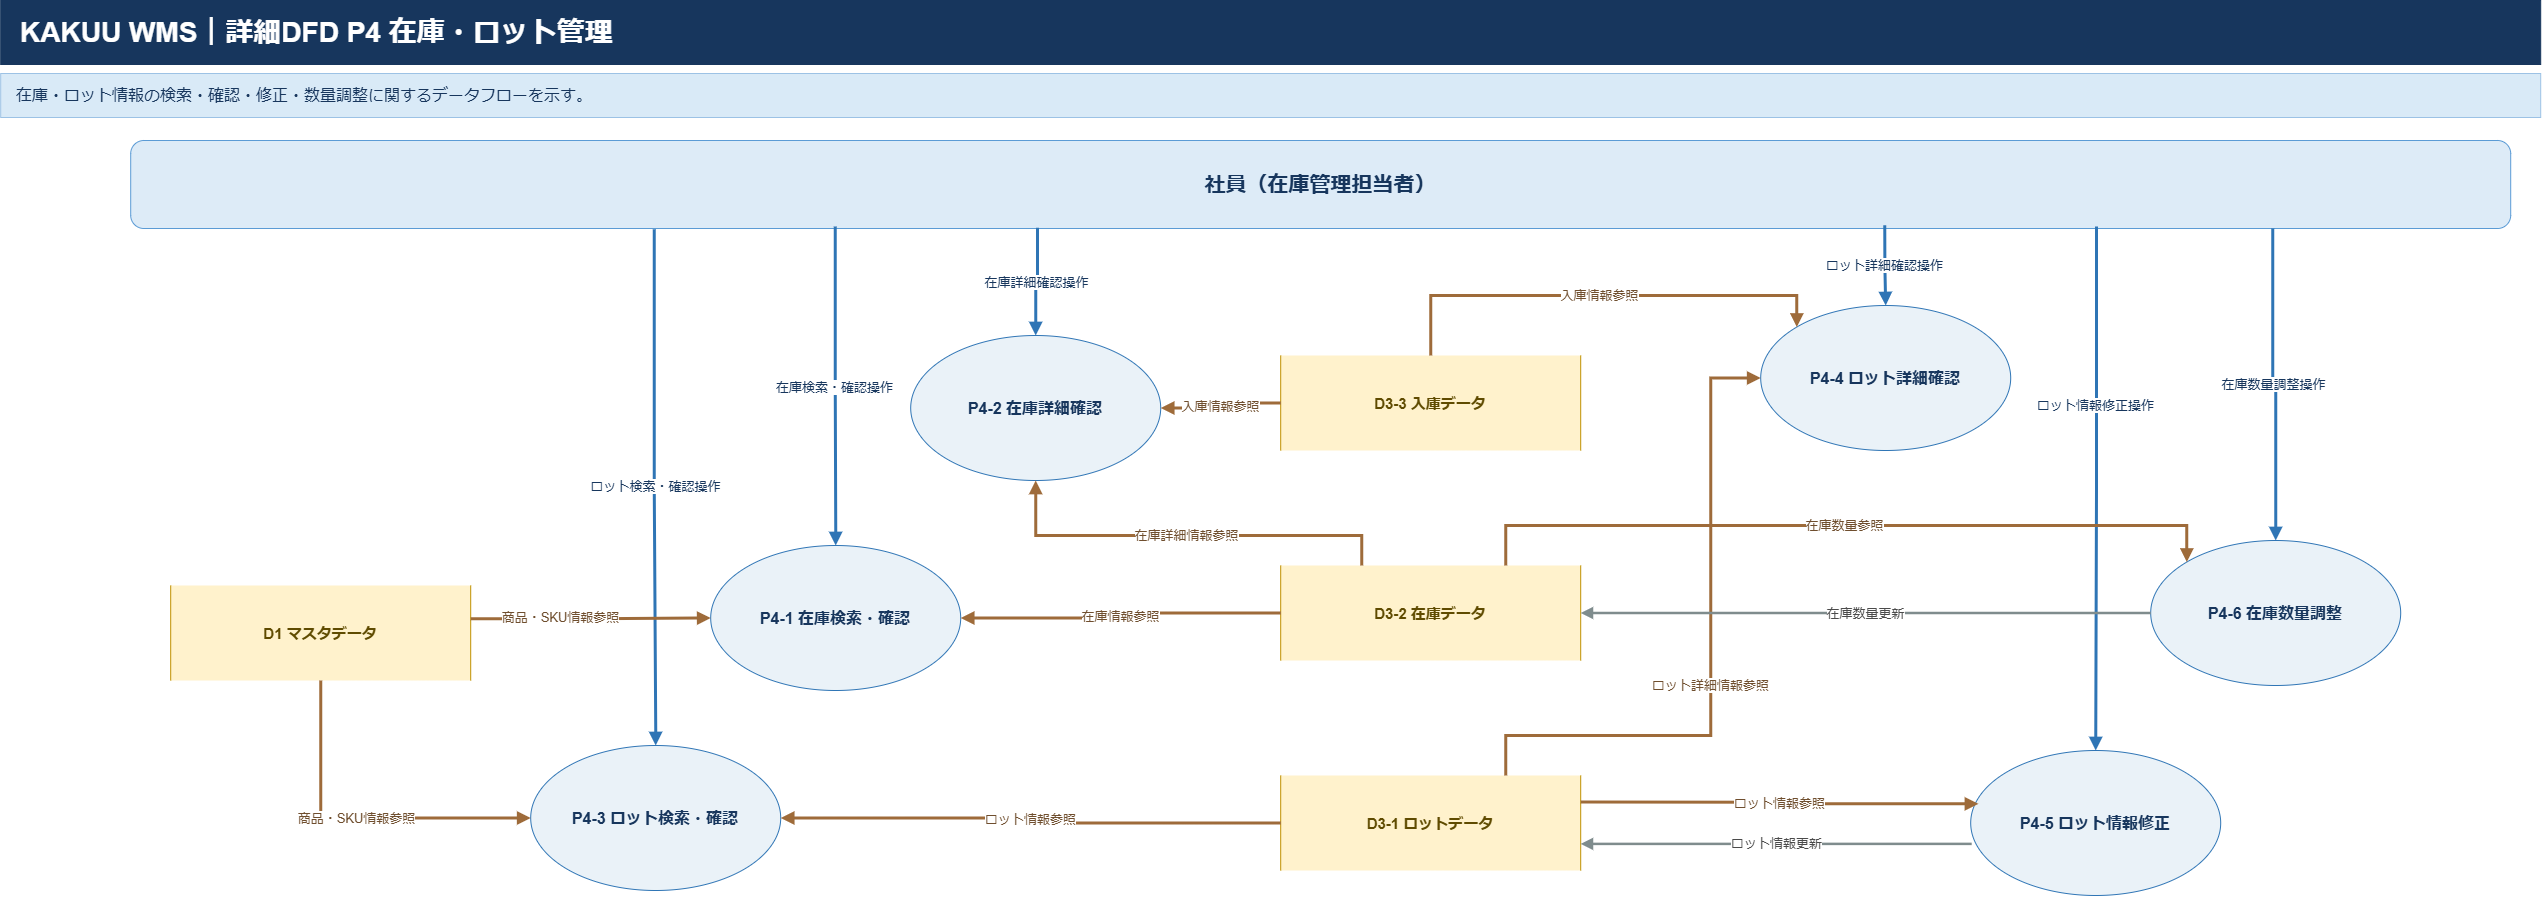

The diagram above was exported from draw.io. Its source (the exported page's mxGraphModel, read from the mxfile embedded in the PNG):
<mxGraphModel dx="1717" dy="950" grid="1" gridSize="10" guides="1" tooltips="1" connect="1" arrows="1" fold="1" page="1" pageScale="1" pageWidth="3620" pageHeight="980" math="0" shadow="0">
  <root>
    <mxCell id="0" />
    <mxCell id="1" parent="0" />
    <mxCell id="title" parent="1" style="rounded=0;whiteSpace=wrap;html=1;fillColor=#17365D;strokeColor=#17365D;fontColor=#FFFFFF;fontStyle=1;fontSize=28;align=left;verticalAlign=middle;spacingLeft=18;" value="KAKUU WMS｜詳細DFD P4 在庫・ロット管理" vertex="1">
      <mxGeometry height="64" width="2540" x="40" y="25" as="geometry" />
    </mxCell>
    <mxCell id="subtitle" parent="1" style="rounded=0;whiteSpace=wrap;html=1;fillColor=#D9EAF7;strokeColor=#9CC2E5;fontColor=#17365D;fontSize=16;align=left;verticalAlign=middle;spacingLeft=14;" value="在庫・ロット情報の検索・確認・修正・数量調整に関するデータフローを示す。" vertex="1">
      <mxGeometry height="44" width="2540" x="40" y="98" as="geometry" />
    </mxCell>
    <mxCell id="employee" parent="1" style="rounded=1;whiteSpace=wrap;html=1;fillColor=#DDEBF7;strokeColor=#5B9BD5;fontColor=#17365D;fontStyle=1;fontSize=21;align=center;verticalAlign=middle;" value="社員（在庫管理担当者）" vertex="1">
      <mxGeometry height="88" width="2380" x="170" y="165" as="geometry" />
    </mxCell>
    <mxCell id="p41" parent="1" style="ellipse;whiteSpace=wrap;html=1;fillColor=#EAF2F8;strokeColor=#2F75B5;fontColor=#17365D;fontStyle=1;fontSize=16;align=center;verticalAlign=middle;" value="P4-1 在庫検索・確認" vertex="1">
      <mxGeometry height="145" width="250" x="750" y="570" as="geometry" />
    </mxCell>
    <mxCell id="p42" parent="1" style="ellipse;whiteSpace=wrap;html=1;fillColor=#EAF2F8;strokeColor=#2F75B5;fontColor=#17365D;fontStyle=1;fontSize=16;align=center;verticalAlign=middle;" value="P4-2 在庫詳細確認" vertex="1">
      <mxGeometry height="145" width="250" x="950" y="360" as="geometry" />
    </mxCell>
    <mxCell id="p43" parent="1" style="ellipse;whiteSpace=wrap;html=1;fillColor=#EAF2F8;strokeColor=#2F75B5;fontColor=#17365D;fontStyle=1;fontSize=16;align=center;verticalAlign=middle;" value="P4-3 ロット検索・確認" vertex="1">
      <mxGeometry height="145" width="250" x="570" y="770" as="geometry" />
    </mxCell>
    <mxCell id="p44" parent="1" style="ellipse;whiteSpace=wrap;html=1;fillColor=#EAF2F8;strokeColor=#2F75B5;fontColor=#17365D;fontStyle=1;fontSize=16;align=center;verticalAlign=middle;" value="P4-4 ロット詳細確認" vertex="1">
      <mxGeometry height="145" width="250" x="1800" y="330" as="geometry" />
    </mxCell>
    <mxCell id="p45" parent="1" style="ellipse;whiteSpace=wrap;html=1;fillColor=#EAF2F8;strokeColor=#2F75B5;fontColor=#17365D;fontStyle=1;fontSize=16;align=center;verticalAlign=middle;" value="P4-5 ロット情報修正" vertex="1">
      <mxGeometry height="145" width="250" x="2010" y="775" as="geometry" />
    </mxCell>
    <mxCell id="p46" parent="1" style="ellipse;whiteSpace=wrap;html=1;fillColor=#EAF2F8;strokeColor=#2F75B5;fontColor=#17365D;fontStyle=1;fontSize=16;align=center;verticalAlign=middle;" value="P4-6 在庫数量調整" vertex="1">
      <mxGeometry height="145" width="250" x="2190" y="565" as="geometry" />
    </mxCell>
    <mxCell id="d1" parent="1" style="shape=partialRectangle;whiteSpace=wrap;html=1;top=0;bottom=0;left=1;right=1;fillColor=#FFF2CC;strokeColor=#BF9000;fontColor=#5F4B00;fontStyle=1;fontSize=15;align=center;verticalAlign=middle;" value="D1 マスタデータ" vertex="1">
      <mxGeometry height="95" width="300" x="210" y="610" as="geometry" />
    </mxCell>
    <mxCell id="d31" parent="1" style="shape=partialRectangle;whiteSpace=wrap;html=1;top=0;bottom=0;left=1;right=1;fillColor=#FFF2CC;strokeColor=#BF9000;fontColor=#5F4B00;fontStyle=1;fontSize=15;align=center;verticalAlign=middle;" value="D3-1 ロットデータ" vertex="1">
      <mxGeometry height="95" width="300" x="1320" y="800" as="geometry" />
    </mxCell>
    <mxCell id="d32" parent="1" style="shape=partialRectangle;whiteSpace=wrap;html=1;top=0;bottom=0;left=1;right=1;fillColor=#FFF2CC;strokeColor=#BF9000;fontColor=#5F4B00;fontStyle=1;fontSize=15;align=center;verticalAlign=middle;" value="D3-2 在庫データ" vertex="1">
      <mxGeometry height="95" width="300" x="1320" y="590" as="geometry" />
    </mxCell>
    <mxCell id="d33" parent="1" style="shape=partialRectangle;whiteSpace=wrap;html=1;top=0;bottom=0;left=1;right=1;fillColor=#FFF2CC;strokeColor=#BF9000;fontColor=#5F4B00;fontStyle=1;fontSize=15;align=center;verticalAlign=middle;" value="D3-3 入庫データ" vertex="1">
      <mxGeometry height="95" width="300" x="1320" y="380" as="geometry" />
    </mxCell>
    <mxCell id="e_emp_p41" edge="1" parent="1" source="employee" style="edgeStyle=orthogonalEdgeStyle;rounded=0;orthogonalLoop=1;jettySize=auto;html=1;endArrow=block;endFill=1;strokeWidth=3;strokeColor=#2F75B5;fontSize=13;fontColor=#17365D;labelBackgroundColor=#FFFFFF;exitX=0.296;exitY=0.977;entryX=0.5;entryY=0;exitDx=0;exitDy=0;exitPerimeter=0;" target="p41" value="在庫検索・確認操作">
      <mxGeometry relative="1" as="geometry" />
    </mxCell>
    <mxCell id="e_emp_p42" edge="1" parent="1" source="employee" style="edgeStyle=orthogonalEdgeStyle;rounded=0;orthogonalLoop=1;jettySize=auto;html=1;endArrow=block;endFill=1;strokeWidth=3;strokeColor=#2F75B5;fontSize=13;fontColor=#17365D;labelBackgroundColor=#FFFFFF;exitX=0.381;exitY=0.992;entryX=0.5;entryY=0;exitDx=0;exitDy=0;exitPerimeter=0;" target="p42" value="在庫詳細確認操作">
      <mxGeometry relative="1" as="geometry" />
    </mxCell>
    <mxCell id="e_emp_p43" edge="1" parent="1" source="employee" style="edgeStyle=orthogonalEdgeStyle;rounded=0;orthogonalLoop=1;jettySize=auto;html=1;endArrow=block;endFill=1;strokeWidth=3;strokeColor=#2F75B5;fontSize=13;fontColor=#17365D;labelBackgroundColor=#FFFFFF;entryX=0.5;entryY=0;entryDx=0;entryDy=0;exitX=0.22;exitY=1.008;exitDx=0;exitDy=0;exitPerimeter=0;" target="p43" value="ロット検索・確認操作">
      <mxGeometry relative="1" as="geometry">
        <Array as="points" />
        <mxPoint x="695" y="255" as="sourcePoint" />
      </mxGeometry>
    </mxCell>
    <mxCell id="e_emp_p44" edge="1" parent="1" source="employee" style="edgeStyle=orthogonalEdgeStyle;rounded=0;orthogonalLoop=1;jettySize=auto;html=1;endArrow=block;endFill=1;strokeWidth=3;strokeColor=#2F75B5;fontSize=13;fontColor=#17365D;labelBackgroundColor=#FFFFFF;entryX=0.5;entryY=0;entryDx=0;entryDy=0;exitX=0.737;exitY=0.962;exitDx=0;exitDy=0;exitPerimeter=0;" target="p44" value="ロット詳細確認操作">
      <mxGeometry relative="1" as="geometry">
        <mxPoint x="1930" y="289.83" as="sourcePoint" />
      </mxGeometry>
    </mxCell>
    <mxCell id="e_emp_p45" edge="1" parent="1" source="employee" style="edgeStyle=orthogonalEdgeStyle;rounded=0;orthogonalLoop=1;jettySize=auto;html=1;endArrow=block;endFill=1;strokeWidth=3;strokeColor=#2F75B5;fontSize=13;fontColor=#17365D;labelBackgroundColor=#FFFFFF;exitX=0.826;exitY=0.977;entryX=0.5;entryY=0;entryDx=0;entryDy=0;exitDx=0;exitDy=0;exitPerimeter=0;" target="p45" value="ロット情報修正操作">
      <mxGeometry relative="1" x="-0.3178" y="-1" as="geometry">
        <mxPoint y="1" as="offset" />
        <Array as="points" />
      </mxGeometry>
    </mxCell>
    <mxCell id="e_emp_p46" edge="1" parent="1" source="employee" style="edgeStyle=orthogonalEdgeStyle;rounded=0;orthogonalLoop=1;jettySize=auto;html=1;endArrow=block;endFill=1;strokeWidth=3;strokeColor=#2F75B5;fontSize=13;fontColor=#17365D;labelBackgroundColor=#FFFFFF;exitX=0.9;exitY=1;entryX=0.5;entryY=0;" target="p46" value="在庫数量調整操作">
      <mxGeometry relative="1" as="geometry" />
    </mxCell>
    <mxCell id="e_d1_p41" edge="1" parent="1" source="d1" style="edgeStyle=orthogonalEdgeStyle;rounded=0;orthogonalLoop=1;jettySize=auto;html=1;endArrow=block;endFill=1;strokeWidth=3;strokeColor=#9E6B3A;fontSize=13;fontColor=#6F4E2E;labelBackgroundColor=#FFFFFF;exitX=1;exitY=0.35;entryX=0;entryY=0.5;entryDx=0;entryDy=0;" target="p41" value="商品・SKU情報参照">
      <mxGeometry relative="1" x="-0.2526" y="1" as="geometry">
        <mxPoint as="offset" />
      </mxGeometry>
    </mxCell>
    <mxCell id="e_d1_p43" edge="1" parent="1" source="d1" style="edgeStyle=orthogonalEdgeStyle;rounded=0;orthogonalLoop=1;jettySize=auto;html=1;endArrow=block;endFill=1;strokeWidth=3;strokeColor=#9E6B3A;fontSize=13;fontColor=#6F4E2E;labelBackgroundColor=#FFFFFF;exitX=0.5;exitY=1;entryX=0;entryY=0.5;entryDx=0;entryDy=0;" target="p43" value="商品・SKU情報参照">
      <mxGeometry relative="1" as="geometry">
        <Array as="points">
          <mxPoint x="360" y="842.5" />
        </Array>
      </mxGeometry>
    </mxCell>
    <mxCell id="e_d32_p41" edge="1" parent="1" source="d32" style="edgeStyle=orthogonalEdgeStyle;rounded=0;orthogonalLoop=1;jettySize=auto;html=1;endArrow=block;endFill=1;strokeWidth=3;strokeColor=#9E6B3A;fontSize=13;fontColor=#6F4E2E;labelBackgroundColor=#FFFFFF;exitX=0;exitY=0.5;entryX=1;entryY=0.5;exitDx=0;exitDy=0;entryDx=0;entryDy=0;" target="p41" value="在庫情報参照">
      <mxGeometry relative="1" as="geometry" />
    </mxCell>
    <mxCell id="e_d32_p42" edge="1" parent="1" source="d32" style="edgeStyle=orthogonalEdgeStyle;rounded=0;orthogonalLoop=1;jettySize=auto;html=1;endArrow=block;endFill=1;strokeWidth=3;strokeColor=#9E6B3A;fontSize=13;fontColor=#6F4E2E;labelBackgroundColor=#FFFFFF;exitX=0.27;exitY=0;entryX=0.5;entryY=1;entryDx=0;entryDy=0;" target="p42" value="在庫詳細情報参照">
      <mxGeometry relative="1" as="geometry">
        <Array as="points">
          <mxPoint x="1401" y="560" />
          <mxPoint x="1075" y="560" />
        </Array>
        <mxPoint x="1095" y="520" as="targetPoint" />
      </mxGeometry>
    </mxCell>
    <mxCell id="e_d33_p42" edge="1" parent="1" source="d33" style="edgeStyle=orthogonalEdgeStyle;rounded=0;orthogonalLoop=1;jettySize=auto;html=1;endArrow=block;endFill=1;strokeWidth=3;strokeColor=#9E6B3A;fontSize=13;fontColor=#6F4E2E;labelBackgroundColor=#FFFFFF;exitX=0;exitY=0.5;entryX=1;entryY=0.5;exitDx=0;exitDy=0;entryDx=0;entryDy=0;" target="p42" value="入庫情報参照">
      <mxGeometry relative="1" as="geometry" />
    </mxCell>
    <mxCell id="e_d33_p44" edge="1" parent="1" source="d33" style="edgeStyle=orthogonalEdgeStyle;rounded=0;orthogonalLoop=1;jettySize=auto;html=1;endArrow=block;endFill=1;strokeWidth=3;strokeColor=#9E6B3A;fontSize=13;fontColor=#6F4E2E;labelBackgroundColor=#FFFFFF;exitX=0.5;exitY=0;entryX=0;entryY=0;entryDx=0;entryDy=0;exitDx=0;exitDy=0;" target="p44" value="入庫情報参照">
      <mxGeometry relative="1" as="geometry">
        <Array as="points">
          <mxPoint x="1470" y="320" />
          <mxPoint x="1836.17" y="320" />
        </Array>
      </mxGeometry>
    </mxCell>
    <mxCell id="e_d31_p43" edge="1" parent="1" source="d31" style="edgeStyle=orthogonalEdgeStyle;rounded=0;orthogonalLoop=1;jettySize=auto;html=1;endArrow=block;endFill=1;strokeWidth=3;strokeColor=#9E6B3A;fontSize=13;fontColor=#6F4E2E;labelBackgroundColor=#FFFFFF;exitX=0;exitY=0.5;entryX=1;entryY=0.5;exitDx=0;exitDy=0;entryDx=0;entryDy=0;" target="p43" value="ロット情報参照">
      <mxGeometry relative="1" as="geometry" />
    </mxCell>
    <mxCell id="e_d31_p44" edge="1" parent="1" source="d31" style="edgeStyle=orthogonalEdgeStyle;rounded=0;orthogonalLoop=1;jettySize=auto;html=1;endArrow=block;endFill=1;strokeWidth=3;strokeColor=#9E6B3A;fontSize=13;fontColor=#6F4E2E;labelBackgroundColor=#FFFFFF;exitX=0.75;exitY=0;entryX=0;entryY=0.5;exitDx=0;exitDy=0;entryDx=0;entryDy=0;" target="p44" value="ロット詳細情報参照">
      <mxGeometry relative="1" x="-0.0958" as="geometry">
        <mxPoint as="offset" />
        <Array as="points">
          <mxPoint x="1545" y="760" />
          <mxPoint x="1750" y="760" />
          <mxPoint x="1750" y="402.5" />
        </Array>
      </mxGeometry>
    </mxCell>
    <mxCell id="e_d31_p45" edge="1" parent="1" source="d31" style="edgeStyle=orthogonalEdgeStyle;rounded=0;orthogonalLoop=1;jettySize=auto;html=1;endArrow=block;endFill=1;strokeWidth=3;strokeColor=#9E6B3A;fontSize=13;fontColor=#6F4E2E;labelBackgroundColor=#FFFFFF;exitX=1;exitY=0.28;entryX=0.031;entryY=0.368;entryDx=0;entryDy=0;entryPerimeter=0;" target="p45" value="ロット情報参照">
      <mxGeometry relative="1" as="geometry" />
    </mxCell>
    <mxCell id="e_p45_d31" edge="1" parent="1" source="p45" style="edgeStyle=orthogonalEdgeStyle;rounded=0;orthogonalLoop=1;jettySize=auto;html=1;endArrow=block;endFill=1;strokeWidth=2.5;strokeColor=#7F8C8D;fontSize=13;fontColor=#4A4A4A;labelBackgroundColor=#FFFFFF;exitX=0.004;exitY=0.644;entryX=1;entryY=0.72;exitDx=0;exitDy=0;exitPerimeter=0;" target="d31" value="ロット情報更新">
      <mxGeometry relative="1" as="geometry" />
    </mxCell>
    <mxCell id="e_d32_p46" edge="1" parent="1" source="d32" style="edgeStyle=orthogonalEdgeStyle;rounded=0;orthogonalLoop=1;jettySize=auto;html=1;endArrow=block;endFill=1;strokeWidth=3;strokeColor=#9E6B3A;fontSize=13;fontColor=#6F4E2E;labelBackgroundColor=#FFFFFF;exitX=0.75;exitY=0;entryX=0;entryY=0;exitDx=0;exitDy=0;entryDx=0;entryDy=0;" target="p46" value="在庫数量参照">
      <mxGeometry relative="1" as="geometry">
        <Array as="points">
          <mxPoint x="1545" y="550" />
          <mxPoint x="2226.17" y="550" />
        </Array>
      </mxGeometry>
    </mxCell>
    <mxCell id="e_p46_d32" edge="1" parent="1" source="p46" style="edgeStyle=orthogonalEdgeStyle;rounded=0;orthogonalLoop=1;jettySize=auto;html=1;endArrow=block;endFill=1;strokeWidth=2.5;strokeColor=#7F8C8D;fontSize=13;fontColor=#4A4A4A;labelBackgroundColor=#FFFFFF;exitX=0;exitY=0.5;entryX=1;entryY=0.5;exitDx=0;exitDy=0;entryDx=0;entryDy=0;" target="d32" value="在庫数量更新">
      <mxGeometry relative="1" as="geometry">
        <Array as="points">
          <mxPoint x="2190" y="637.5" />
        </Array>
      </mxGeometry>
    </mxCell>
  </root>
</mxGraphModel>